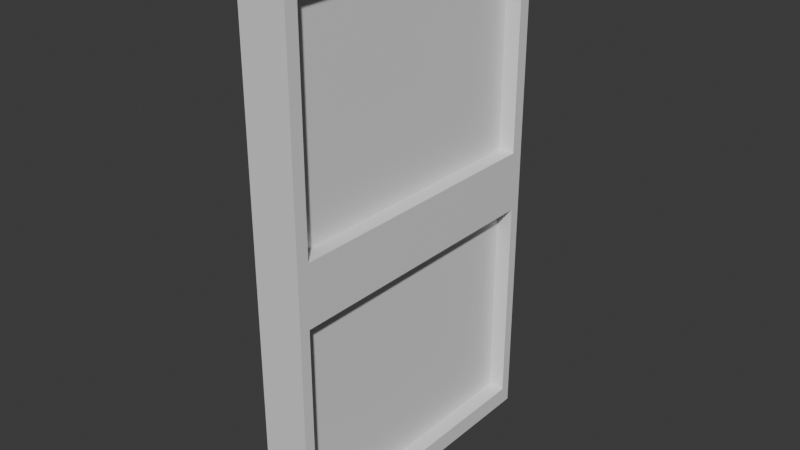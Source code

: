 # Source: Window1_1.blend  (saved by Blender 4.2.67; exported with 4.5.12 LTS)
import bpy
from mathutils import Matrix  # noqa: F401  (used for matrix-valued properties, if any)

bpy.ops.wm.read_factory_settings(use_empty=True)
scene = bpy.context.scene
scene.name = 'Scene'

# ---- collections
col_collection = bpy.data.collections.new('Collection'); scene.collection.children.link(col_collection)

# ---- materials (node trees are filled in below, after node groups)
mat_material = bpy.data.materials.new('Material')
mat_material.alpha_threshold = 0.0
mat_material.roughness = 0.5
mat_material.line_color = (0.0, 0.0, 0.0, 1.0)

# ---- material node trees
mat_material.use_nodes = True; mat_material.node_tree.nodes.clear()
_N = mat_material.node_tree.nodes; _L = mat_material.node_tree.links
n0 = _N.new('ShaderNodeOutputMaterial'); n0.name = 'Material Output'; n0.location = (300, 300)
n1 = _N.new('ShaderNodeBsdfPrincipled'); n1.name = 'Principled BSDF'; n1.location = (10, 300)
n1.inputs[3].default_value = 1.45
_L.new(n1.outputs[0], n0.inputs[0])
n0.is_active_output = True

# ---- world
world_world = bpy.data.worlds.new('World'); scene.world = world_world
world_world.use_nodes = True; world_world.node_tree.nodes.clear()
_N = world_world.node_tree.nodes; _L = world_world.node_tree.links
n0 = _N.new('ShaderNodeOutputWorld'); n0.name = 'World Output'; n0.location = (300, 300)
n1 = _N.new('ShaderNodeBackground'); n1.name = 'Background'; n1.location = (10, 300)
n1.inputs[0].default_value = (0.05088, 0.05088, 0.05088, 1.0)
_L.new(n1.outputs[0], n0.inputs[0])
n0.is_active_output = True
world_world.color = (0.05088, 0.05088, 0.05088)
world_world.sun_shadow_jitter_overblur = 0.0

# ---- meshes
me_cube = bpy.data.meshes.new('Cube')
me_cube.from_pydata([(1.0, 0.9183, 0.938), (1.0, 0.9308, -0.9308), (1.0, -0.9183, 0.938), (1.0, -0.9308, -0.9308), (-1.0, 1.0, 1.0), (-1.0, 1.0, -1.0), (-1.0, -1.0, 1.0), (-1.0, -1.0, -1.0), (1.0, 1.0, 0.0), (-1.0, -1.0, 0.0), (1.0, -1.0, 0.0), (-1.0, 1.0, 0.0), (-1.0, -1.0, 0.05), (1.0, 0.9183, 0.112), (1.0, -0.9183, 0.112), (-1.0, 1.0, 0.05), (1.0, 0.9308, -0.1192), (1.0, -0.9308, -0.1192), (-1.0, 1.0, -0.05), (-1.0, -1.0, -0.05), (1.0, 1.0, 1.0), (1.0, -1.0, 1.0), (1.0, 1.0, 0.05), (1.0, -1.0, 0.05), (1.0, 1.0, -0.05), (1.0, 1.0, -1.0), (1.0, -1.0, -0.05), (1.0, -1.0, -1.0), (0.3244, 0.9183, 0.938), (0.3244, -0.9183, 0.938), (0.3244, 0.9183, 0.112), (0.3244, -0.9183, 0.112), (0.3244, 0.9308, -0.1192), (0.3244, 0.9308, -0.9308), (0.3244, -0.9308, -0.1192), (0.3244, -0.9308, -0.9308)], [], [(20, 4, 6, 21), (23, 21, 6, 12), (12, 6, 4, 15), (5, 25, 27, 7), (2, 14, 31, 29), (15, 4, 20, 22), (18, 11, 8, 24), (24, 8, 10, 26), (19, 9, 11, 18), (26, 10, 9, 19), (11, 15, 22, 8), (8, 22, 23, 10), (9, 12, 15, 11), (10, 23, 12, 9), (27, 26, 19, 7), (7, 19, 18, 5), (1, 16, 32, 33), (5, 18, 24, 25), (2, 0, 20, 21), (0, 13, 22, 20), (14, 2, 21, 23), (13, 14, 23, 22), (16, 1, 25, 24), (3, 17, 26, 27), (1, 3, 27, 25), (17, 16, 24, 26), (30, 28, 29, 31), (33, 32, 34, 35), (16, 17, 34, 32), (0, 2, 29, 28), (17, 3, 35, 34), (14, 13, 30, 31), (13, 0, 28, 30), (3, 1, 33, 35)])
_uv = me_cube.uv_layers.new(name='UVMap')
_uv.uv.foreach_set('vector', [0.625, 0.5, 0.875, 0.5, 0.875, 0.75, 0.625, 0.75, 0.5063, 0.75, 0.625, 0.75, 0.625, 1.0, 0.5063, 1.0, 0.5063, 0.0, 0.625, 0.0, 0.625, 0.25, 0.5063, 0.25, 0.125, 0.5, 0.375, 0.5, 0.375, 0.75, 0.125, 0.75, 0.6166, 0.7416, 0.5147, 0.7416, 0.5147, 0.7416, 0.6166, 0.7416, 0.5063, 0.25, 0.625, 0.25, 0.625, 0.5, 0.5063, 0.5, 0.4938, 0.25, 0.5, 0.25, 0.5, 0.5, 0.4938, 0.5, 0.4938, 0.5, 0.5, 0.5, 0.5, 0.75, 0.4938, 0.75, 0.4938, 0.0, 0.5, 0.0, 0.5, 0.25, 0.4938, 0.25, 0.4938, 0.75, 0.5, 0.75, 0.5, 1.0, 0.4938, 1.0, 0.5, 0.25, 0.5063, 0.25, 0.5063, 0.5, 0.5, 0.5, 0.5, 0.5, 0.5063, 0.5, 0.5063, 0.75, 0.5, 0.75, 0.5, 0.0, 0.5063, 0.0, 0.5063, 0.25, 0.5, 0.25, 0.5, 0.75, 0.5063, 0.75, 0.5063, 1.0, 0.5, 1.0, 0.375, 0.75, 0.4938, 0.75, 0.4938, 1.0, 0.375, 1.0, 0.375, 0.0, 0.4938, 0.0, 0.4938, 0.25, 0.375, 0.25, 0.3837, 0.5087, 0.4851, 0.5087, 0.4851, 0.5087, 0.3837, 0.5087, 0.375, 0.25, 0.4938, 0.25, 0.4938, 0.5, 0.375, 0.5, 0.6166, 0.7416, 0.6166, 0.5084, 0.625, 0.5, 0.625, 0.75, 0.6166, 0.5084, 0.5147, 0.5084, 0.5063, 0.5, 0.625, 0.5, 0.5147, 0.7416, 0.6166, 0.7416, 0.625, 0.75, 0.5063, 0.75, 0.5147, 0.5084, 0.5147, 0.7416, 0.5063, 0.75, 0.5063, 0.5, 0.4851, 0.5087, 0.3837, 0.5087, 0.375, 0.5, 0.4938, 0.5, 0.3837, 0.7413, 0.4851, 0.7413, 0.4938, 0.75, 0.375, 0.75, 0.3837, 0.5087, 0.3837, 0.7413, 0.375, 0.75, 0.375, 0.5, 0.4851, 0.7413, 0.4851, 0.5087, 0.4938, 0.5, 0.4938, 0.75, 0.5147, 0.5084, 0.6166, 0.5084, 0.6166, 0.7416, 0.5147, 0.7416, 0.3837, 0.5087, 0.4851, 0.5087, 0.4851, 0.7413, 0.3837, 0.7413, 0.4851, 0.5087, 0.4851, 0.7413, 0.4851, 0.7413, 0.4851, 0.5087, 0.6166, 0.5084, 0.6166, 0.7416, 0.6166, 0.7416, 0.6166, 0.5084, 0.4851, 0.7413, 0.3837, 0.7413, 0.3837, 0.7413, 0.4851, 0.7413, 0.5147, 0.7416, 0.5147, 0.5084, 0.5147, 0.5084, 0.5147, 0.7416, 0.5147, 0.5084, 0.6166, 0.5084, 0.6166, 0.5084, 0.5147, 0.5084, 0.3837, 0.7413, 0.3837, 0.5087, 0.3837, 0.5087, 0.3837, 0.7413])
me_cube.materials.append(mat_material)
me_cube.use_mirror_vertex_groups = False
me_cube.update()

# ---- objects
ob_cube = bpy.data.objects.new('Cube', me_cube)

# ---- transforms, parenting, visibility, modifiers, constraints
ob_cube.location = (0.0, 0.0, 0.0)
ob_cube.scale = (0.1558, 1.0, 1.721)
ob_cube.lock_rotations_4d = False
ob_cube.empty_display_type = 'ARROWS'
ob_cube.lineart.crease_threshold = 0.0

# ---- collection membership
col_collection.objects.link(ob_cube)

# ---- scene / render settings (as saved in the file)
scene.frame_start = 1; scene.frame_end = 250; scene.frame_set(1)
scene.render.engine = 'BLENDER_EEVEE_NEXT'
bpy.context.view_layer.update()

# ---- added for rendering (the .blend has no active camera and no usable light): camera, sun
cam_auto = bpy.data.cameras.new('AutoCamera')
cam_auto.lens = 50.0
cam_auto.sensor_width = 36.0
cam_auto.clip_end = 1000.0
ob_auto_camera = bpy.data.objects.new('AutoCamera', cam_auto)
scene.collection.objects.link(ob_auto_camera)
ob_auto_camera.location = (3.69457, -4.43349, 2.95566)
ob_auto_camera.rotation_euler = (1.09748, -7.21219e-08, 0.694738)
scene.camera = ob_auto_camera
light_auto_sun = bpy.data.lights.new('AutoSun', 'SUN')
light_auto_sun.energy = 3.0
light_auto_sun.angle = 0.0523599
ob_auto_sun = bpy.data.objects.new('AutoSun', light_auto_sun)
scene.collection.objects.link(ob_auto_sun)
ob_auto_sun.rotation_euler = (0.872665, 0.174533, 0.523599)
bpy.context.view_layer.update()
